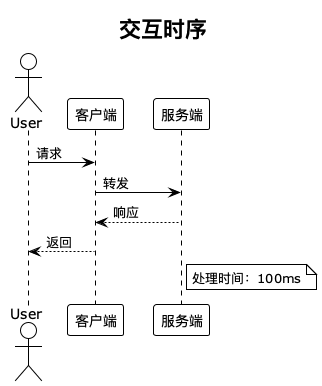

The diagram above was rendered by PlantUML. Its source (embedded in the PNG):
@startuml
!theme plain

title 交互时序

actor User
participant "客户端" as Client
participant "服务端" as Server

User -> Client : 请求
Client -> Server : 转发
Server --> Client : 响应
Client --> User : 返回

note right of Server
  处理时间：100ms
end note

@enduml